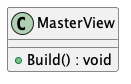

The diagram above was rendered by PlantUML. Its source (embedded in the PNG):
@startuml MasterViewDesigner

class MasterView
{
    + Build() : void
}

@enduml